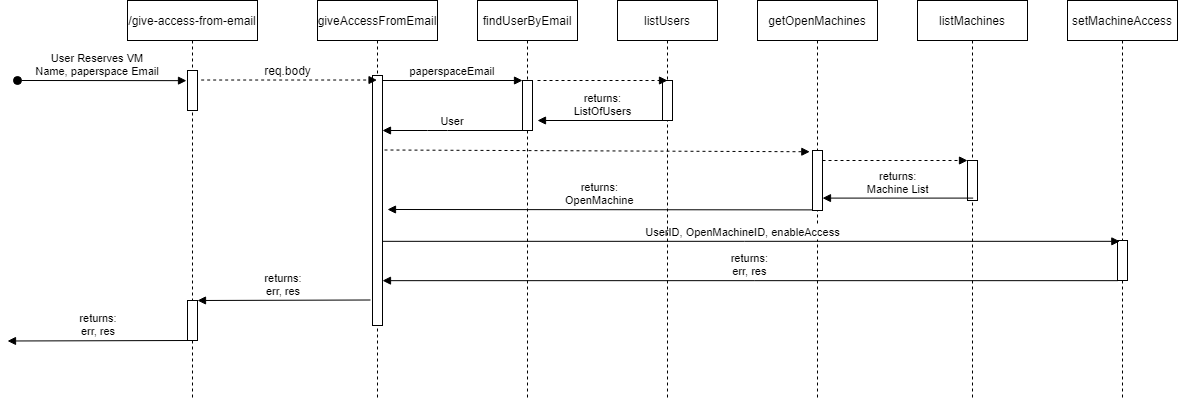

The diagram above was exported from draw.io. Its source (the exported page's mxGraphModel, read from the mxfile embedded in the PNG):
<mxGraphModel dx="1888" dy="548" grid="1" gridSize="10" guides="1" tooltips="1" connect="1" arrows="1" fold="1" page="1" pageScale="1" pageWidth="850" pageHeight="1100" math="0" shadow="0">
  <root>
    <mxCell id="0" />
    <mxCell id="1" parent="0" />
    <mxCell id="3nuBFxr9cyL0pnOWT2aG-1" value="/give-access-from-email" style="shape=umlLifeline;perimeter=lifelinePerimeter;container=1;collapsible=0;recursiveResize=0;rounded=0;shadow=0;strokeWidth=1;" parent="1" vertex="1">
      <mxGeometry x="90" y="80" width="130" height="400" as="geometry" />
    </mxCell>
    <mxCell id="3nuBFxr9cyL0pnOWT2aG-3" value="User Reserves VM&#10;Name, paperspace Email" style="verticalAlign=bottom;startArrow=oval;endArrow=block;startSize=8;shadow=0;strokeWidth=1;entryX=-0.1;entryY=0.254;entryDx=0;entryDy=0;entryPerimeter=0;" parent="3nuBFxr9cyL0pnOWT2aG-1" target="4qGU43d6GnQb1zzDzPq2-13" edge="1">
      <mxGeometry x="-0.0476" relative="1" as="geometry">
        <mxPoint x="-110" y="80" as="sourcePoint" />
        <mxPoint x="40" y="70" as="targetPoint" />
        <mxPoint as="offset" />
      </mxGeometry>
    </mxCell>
    <mxCell id="4qGU43d6GnQb1zzDzPq2-13" value="" style="points=[];perimeter=orthogonalPerimeter;rounded=0;shadow=0;strokeWidth=1;" parent="3nuBFxr9cyL0pnOWT2aG-1" vertex="1">
      <mxGeometry x="60" y="70" width="10" height="40" as="geometry" />
    </mxCell>
    <mxCell id="4qGU43d6GnQb1zzDzPq2-17" value="" style="points=[];perimeter=orthogonalPerimeter;rounded=0;shadow=0;strokeWidth=1;" parent="3nuBFxr9cyL0pnOWT2aG-1" vertex="1">
      <mxGeometry x="60" y="300" width="10" height="40" as="geometry" />
    </mxCell>
    <mxCell id="3nuBFxr9cyL0pnOWT2aG-5" value="findUserByEmail" style="shape=umlLifeline;perimeter=lifelinePerimeter;container=1;collapsible=0;recursiveResize=0;rounded=0;shadow=0;strokeWidth=1;" parent="1" vertex="1">
      <mxGeometry x="440" y="80" width="100" height="400" as="geometry" />
    </mxCell>
    <mxCell id="3nuBFxr9cyL0pnOWT2aG-6" value="" style="points=[];perimeter=orthogonalPerimeter;rounded=0;shadow=0;strokeWidth=1;" parent="3nuBFxr9cyL0pnOWT2aG-5" vertex="1">
      <mxGeometry x="45" y="80" width="10" height="50" as="geometry" />
    </mxCell>
    <mxCell id="3nuBFxr9cyL0pnOWT2aG-8" value="paperspaceEmail" style="verticalAlign=bottom;endArrow=block;entryX=0;entryY=0;shadow=0;strokeWidth=1;" parent="1" source="3nuBFxr9cyL0pnOWT2aG-2" target="3nuBFxr9cyL0pnOWT2aG-6" edge="1">
      <mxGeometry relative="1" as="geometry">
        <mxPoint x="275" y="160" as="sourcePoint" />
      </mxGeometry>
    </mxCell>
    <mxCell id="3nuBFxr9cyL0pnOWT2aG-9" value="User" style="verticalAlign=bottom;endArrow=block;shadow=0;strokeWidth=1;" parent="1" source="3nuBFxr9cyL0pnOWT2aG-6" target="3nuBFxr9cyL0pnOWT2aG-2" edge="1">
      <mxGeometry relative="1" as="geometry">
        <mxPoint x="240" y="200" as="sourcePoint" />
        <mxPoint x="160" y="199" as="targetPoint" />
        <Array as="points">
          <mxPoint x="400" y="210" />
        </Array>
      </mxGeometry>
    </mxCell>
    <mxCell id="4qGU43d6GnQb1zzDzPq2-2" value="getOpenMachines" style="shape=umlLifeline;perimeter=lifelinePerimeter;container=1;collapsible=0;recursiveResize=0;rounded=0;shadow=0;strokeWidth=1;" parent="1" vertex="1">
      <mxGeometry x="720" y="80" width="120" height="400" as="geometry" />
    </mxCell>
    <mxCell id="4qGU43d6GnQb1zzDzPq2-3" value="" style="points=[];perimeter=orthogonalPerimeter;rounded=0;shadow=0;strokeWidth=1;" parent="4qGU43d6GnQb1zzDzPq2-2" vertex="1">
      <mxGeometry x="55" y="150" width="10" height="60" as="geometry" />
    </mxCell>
    <mxCell id="4qGU43d6GnQb1zzDzPq2-4" value="" style="verticalAlign=bottom;endArrow=block;shadow=0;strokeWidth=1;dashed=1;exitX=1.2;exitY=0.298;exitDx=0;exitDy=0;exitPerimeter=0;entryX=-0.267;entryY=0.021;entryDx=0;entryDy=0;entryPerimeter=0;" parent="1" source="3nuBFxr9cyL0pnOWT2aG-2" target="4qGU43d6GnQb1zzDzPq2-3" edge="1">
      <mxGeometry relative="1" as="geometry">
        <mxPoint x="160" y="240" as="sourcePoint" />
        <mxPoint x="500" y="240.24" as="targetPoint" />
      </mxGeometry>
    </mxCell>
    <mxCell id="4qGU43d6GnQb1zzDzPq2-5" value="returns:&#10;OpenMachine" style="verticalAlign=bottom;endArrow=block;shadow=0;strokeWidth=1;exitX=0.029;exitY=0.99;exitDx=0;exitDy=0;exitPerimeter=0;" parent="1" source="4qGU43d6GnQb1zzDzPq2-3" edge="1">
      <mxGeometry relative="1" as="geometry">
        <mxPoint x="495" y="260" as="sourcePoint" />
        <mxPoint x="350" y="289" as="targetPoint" />
      </mxGeometry>
    </mxCell>
    <mxCell id="4qGU43d6GnQb1zzDzPq2-6" value="setMachineAccess" style="shape=umlLifeline;perimeter=lifelinePerimeter;container=1;collapsible=0;recursiveResize=0;rounded=0;shadow=0;strokeWidth=1;" parent="1" vertex="1">
      <mxGeometry x="1030" y="80" width="110" height="400" as="geometry" />
    </mxCell>
    <mxCell id="4qGU43d6GnQb1zzDzPq2-7" value="" style="points=[];perimeter=orthogonalPerimeter;rounded=0;shadow=0;strokeWidth=1;" parent="4qGU43d6GnQb1zzDzPq2-6" vertex="1">
      <mxGeometry x="50" y="240" width="10" height="40" as="geometry" />
    </mxCell>
    <mxCell id="4qGU43d6GnQb1zzDzPq2-8" value="UserID, OpenMachineID, enableAccess" style="verticalAlign=bottom;endArrow=block;entryX=0.233;entryY=0.021;shadow=0;strokeWidth=1;entryDx=0;entryDy=0;entryPerimeter=0;" parent="1" source="4qGU43d6GnQb1zzDzPq2-11" target="4qGU43d6GnQb1zzDzPq2-7" edge="1">
      <mxGeometry x="-0.0141" relative="1" as="geometry">
        <mxPoint x="460" y="320" as="sourcePoint" />
        <mxPoint x="645" y="320" as="targetPoint" />
        <mxPoint as="offset" />
      </mxGeometry>
    </mxCell>
    <mxCell id="4qGU43d6GnQb1zzDzPq2-10" value="returns:&#10;err, res" style="verticalAlign=bottom;endArrow=block;shadow=0;strokeWidth=1;exitX=0.033;exitY=1.004;exitDx=0;exitDy=0;exitPerimeter=0;" parent="1" source="4qGU43d6GnQb1zzDzPq2-7" target="3nuBFxr9cyL0pnOWT2aG-2" edge="1">
      <mxGeometry relative="1" as="geometry">
        <mxPoint x="650.62" y="360" as="sourcePoint" />
        <mxPoint x="309.9966666666668" y="360" as="targetPoint" />
      </mxGeometry>
    </mxCell>
    <mxCell id="4qGU43d6GnQb1zzDzPq2-11" value="giveAccessFromEmail" style="shape=umlLifeline;perimeter=lifelinePerimeter;container=1;collapsible=0;recursiveResize=0;rounded=0;shadow=0;strokeWidth=1;" parent="1" vertex="1">
      <mxGeometry x="280" y="80" width="120" height="400" as="geometry" />
    </mxCell>
    <mxCell id="3nuBFxr9cyL0pnOWT2aG-2" value="" style="points=[];perimeter=orthogonalPerimeter;rounded=0;shadow=0;strokeWidth=1;" parent="4qGU43d6GnQb1zzDzPq2-11" vertex="1">
      <mxGeometry x="55" y="75" width="10" height="250" as="geometry" />
    </mxCell>
    <mxCell id="4qGU43d6GnQb1zzDzPq2-14" value="" style="verticalAlign=bottom;endArrow=block;shadow=0;strokeWidth=1;dashed=1;exitX=1.367;exitY=0.238;exitDx=0;exitDy=0;exitPerimeter=0;" parent="1" source="4qGU43d6GnQb1zzDzPq2-13" target="4qGU43d6GnQb1zzDzPq2-11" edge="1">
      <mxGeometry relative="1" as="geometry">
        <mxPoint x="170" y="160" as="sourcePoint" />
        <mxPoint x="337.33" y="162" as="targetPoint" />
      </mxGeometry>
    </mxCell>
    <mxCell id="4qGU43d6GnQb1zzDzPq2-16" value="req.body" style="text;html=1;align=center;verticalAlign=middle;resizable=0;points=[];autosize=1;" parent="1" vertex="1">
      <mxGeometry x="220" y="140" width="60" height="20" as="geometry" />
    </mxCell>
    <mxCell id="4qGU43d6GnQb1zzDzPq2-18" value="returns:&#10;err, res" style="verticalAlign=bottom;endArrow=block;shadow=0;strokeWidth=1;exitX=-0.2;exitY=0.898;exitDx=0;exitDy=0;exitPerimeter=0;" parent="1" source="3nuBFxr9cyL0pnOWT2aG-2" edge="1">
      <mxGeometry relative="1" as="geometry">
        <mxPoint x="595.3300000000004" y="379.99999999999994" as="sourcePoint" />
        <mxPoint x="160" y="379.99999999999994" as="targetPoint" />
      </mxGeometry>
    </mxCell>
    <mxCell id="4qGU43d6GnQb1zzDzPq2-19" value="returns:&#10;err, res" style="verticalAlign=bottom;endArrow=block;shadow=0;strokeWidth=1;exitX=-0.2;exitY=0.898;exitDx=0;exitDy=0;exitPerimeter=0;" parent="1" edge="1">
      <mxGeometry relative="1" as="geometry">
        <mxPoint x="153" y="420" as="sourcePoint" />
        <mxPoint x="-30" y="420.5" as="targetPoint" />
      </mxGeometry>
    </mxCell>
    <mxCell id="4qGU43d6GnQb1zzDzPq2-20" value="listMachines" style="shape=umlLifeline;perimeter=lifelinePerimeter;container=1;collapsible=0;recursiveResize=0;rounded=0;shadow=0;strokeWidth=1;" parent="1" vertex="1">
      <mxGeometry x="880" y="80" width="110" height="400" as="geometry" />
    </mxCell>
    <mxCell id="4qGU43d6GnQb1zzDzPq2-21" value="" style="points=[];perimeter=orthogonalPerimeter;rounded=0;shadow=0;strokeWidth=1;" parent="4qGU43d6GnQb1zzDzPq2-20" vertex="1">
      <mxGeometry x="50" y="160" width="10" height="40" as="geometry" />
    </mxCell>
    <mxCell id="4qGU43d6GnQb1zzDzPq2-22" value="" style="verticalAlign=bottom;endArrow=block;shadow=0;strokeWidth=1;dashed=1;" parent="1" source="4qGU43d6GnQb1zzDzPq2-3" target="4qGU43d6GnQb1zzDzPq2-21" edge="1">
      <mxGeometry relative="1" as="geometry">
        <mxPoint x="790" y="251" as="sourcePoint" />
        <mxPoint x="927.3299999999999" y="250.84000000000003" as="targetPoint" />
        <Array as="points">
          <mxPoint x="870" y="240" />
        </Array>
      </mxGeometry>
    </mxCell>
    <mxCell id="4qGU43d6GnQb1zzDzPq2-23" value="returns:&#10;Machine List" style="verticalAlign=bottom;endArrow=block;shadow=0;strokeWidth=1;exitX=0.506;exitY=0.494;exitDx=0;exitDy=0;exitPerimeter=0;" parent="1" source="4qGU43d6GnQb1zzDzPq2-20" target="4qGU43d6GnQb1zzDzPq2-3" edge="1">
      <mxGeometry relative="1" as="geometry">
        <mxPoint x="785.29" y="289.6" as="sourcePoint" />
        <mxPoint x="500" y="289.5" as="targetPoint" />
      </mxGeometry>
    </mxCell>
    <mxCell id="4qGU43d6GnQb1zzDzPq2-24" value="listUsers" style="shape=umlLifeline;perimeter=lifelinePerimeter;container=1;collapsible=0;recursiveResize=0;rounded=0;shadow=0;strokeWidth=1;" parent="1" vertex="1">
      <mxGeometry x="580" y="80" width="100" height="400" as="geometry" />
    </mxCell>
    <mxCell id="4qGU43d6GnQb1zzDzPq2-25" value="" style="points=[];perimeter=orthogonalPerimeter;rounded=0;shadow=0;strokeWidth=1;" parent="4qGU43d6GnQb1zzDzPq2-24" vertex="1">
      <mxGeometry x="45" y="80" width="10" height="40" as="geometry" />
    </mxCell>
    <mxCell id="4qGU43d6GnQb1zzDzPq2-26" value="" style="verticalAlign=bottom;endArrow=block;entryX=0;entryY=0;shadow=0;strokeWidth=1;dashed=1;" parent="1" edge="1">
      <mxGeometry relative="1" as="geometry">
        <mxPoint x="500" y="160" as="sourcePoint" />
        <mxPoint x="630" y="160" as="targetPoint" />
      </mxGeometry>
    </mxCell>
    <mxCell id="4qGU43d6GnQb1zzDzPq2-27" value="returns:&#10;ListOfUsers" style="verticalAlign=bottom;endArrow=block;shadow=0;strokeWidth=1;entryX=0.536;entryY=0.314;entryDx=0;entryDy=0;entryPerimeter=0;" parent="1" edge="1">
      <mxGeometry relative="1" as="geometry">
        <mxPoint x="631.4000000000001" y="200" as="sourcePoint" />
        <mxPoint x="500" y="200" as="targetPoint" />
      </mxGeometry>
    </mxCell>
  </root>
</mxGraphModel>